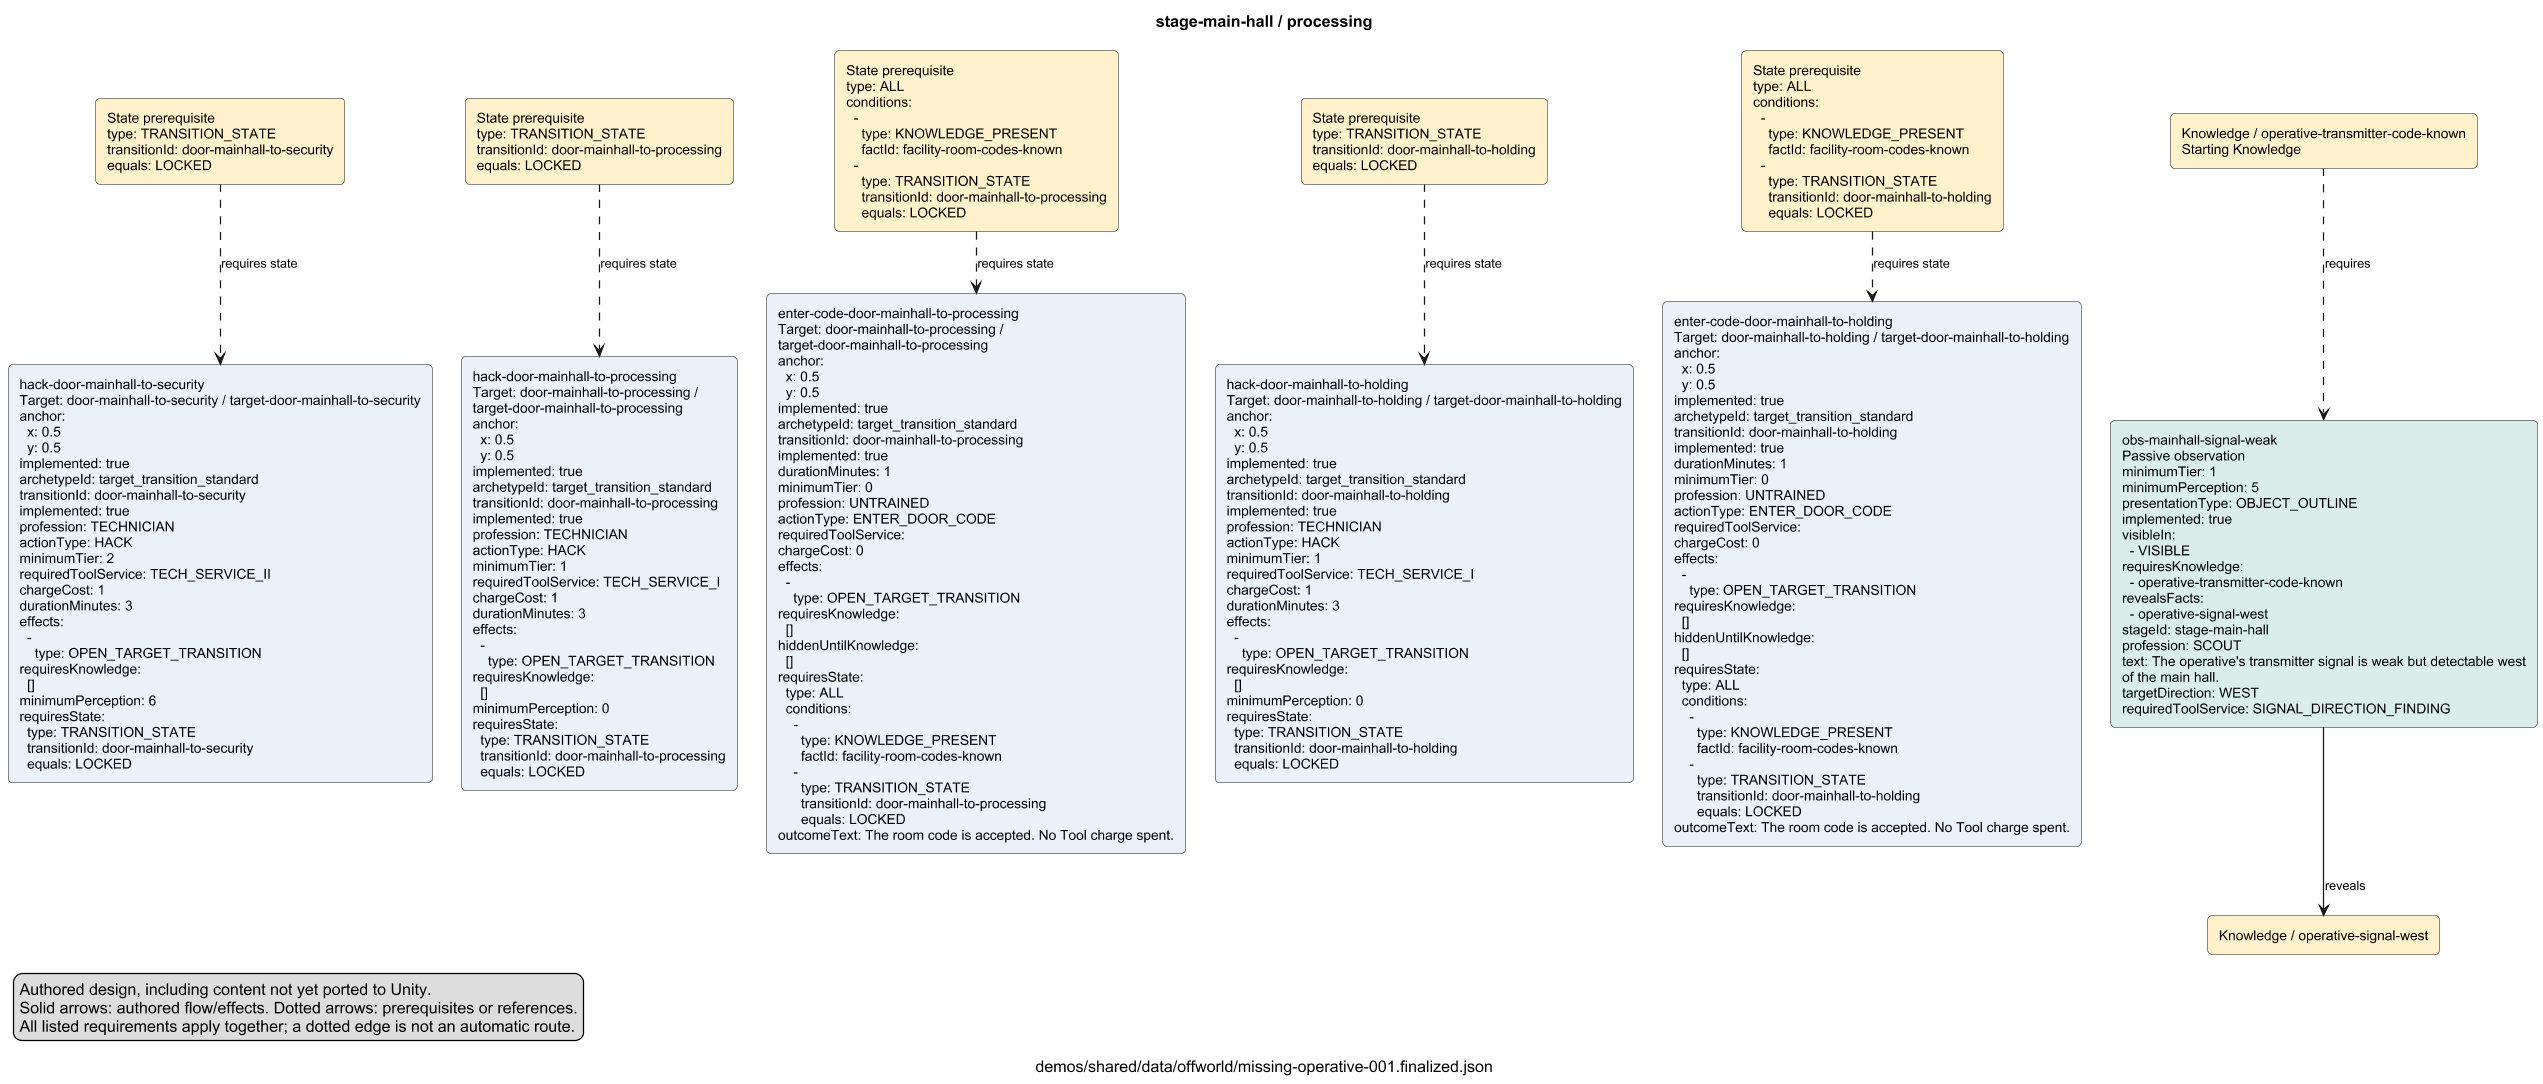

The diagram above was rendered by PlantUML. Its source (embedded in the PNG):
@startuml
skinparam shadowing false
skinparam defaultFontName Arial
skinparam defaultFontSize 12
skinparam ArrowFontSize 11
skinparam rectangleRoundCorner 8
skinparam nodesep 25
skinparam ranksep 40
skinparam dpi 110
title "stage-main-hall / processing"
caption "demos/shared/data/offworld/missing-operative-001.finalized.json"
legend left
Authored design, including content not yet ported to Unity.
Solid arrows: authored flow/effects. Dotted arrows: prerequisites or references.
All listed requirements apply together; a dotted edge is not an automatic route.
endlegend
rectangle "hack-door-mainhall-to-security\nTarget: door-mainhall-to-security / target-door-mainhall-to-security\nanchor:\n  x: 0.5\n  y: 0.5\nimplemented: true\narchetypeId: target_transition_standard\ntransitionId: door-mainhall-to-security\nimplemented: true\nprofession: TECHNICIAN\nactionType: HACK\nminimumTier: 2\nrequiredToolService: TECH_SERVICE_II\nchargeCost: 1\ndurationMinutes: 3\neffects:\n  - \n    type: OPEN_TARGET_TRANSITION\nrequiresKnowledge:\n  []\nminimumPerception: 6\nrequiresState:\n  type: TRANSITION_STATE\n  transitionId: door-mainhall-to-security\n  equals: LOCKED" as nb9fdc754090c4984e21a #EAF1F8
rectangle "State prerequisite\ntype: TRANSITION_STATE\ntransitionId: door-mainhall-to-security\nequals: LOCKED" as n50a8d8ffc0d934a0e333 #FFF1CC
rectangle "hack-door-mainhall-to-processing\nTarget: door-mainhall-to-processing /\ntarget-door-mainhall-to-processing\nanchor:\n  x: 0.5\n  y: 0.5\nimplemented: true\narchetypeId: target_transition_standard\ntransitionId: door-mainhall-to-processing\nimplemented: true\nprofession: TECHNICIAN\nactionType: HACK\nminimumTier: 1\nrequiredToolService: TECH_SERVICE_I\nchargeCost: 1\ndurationMinutes: 3\neffects:\n  - \n    type: OPEN_TARGET_TRANSITION\nrequiresKnowledge:\n  []\nminimumPerception: 0\nrequiresState:\n  type: TRANSITION_STATE\n  transitionId: door-mainhall-to-processing\n  equals: LOCKED" as n1b310030fc3c9c30f896 #EAF1F8
rectangle "State prerequisite\ntype: TRANSITION_STATE\ntransitionId: door-mainhall-to-processing\nequals: LOCKED" as n30a463b5b8524a8119f2 #FFF1CC
rectangle "enter-code-door-mainhall-to-processing\nTarget: door-mainhall-to-processing /\ntarget-door-mainhall-to-processing\nanchor:\n  x: 0.5\n  y: 0.5\nimplemented: true\narchetypeId: target_transition_standard\ntransitionId: door-mainhall-to-processing\nimplemented: true\ndurationMinutes: 1\nminimumTier: 0\nprofession: UNTRAINED\nactionType: ENTER_DOOR_CODE\nrequiredToolService: \nchargeCost: 0\neffects:\n  - \n    type: OPEN_TARGET_TRANSITION\nrequiresKnowledge:\n  []\nhiddenUntilKnowledge:\n  []\nrequiresState:\n  type: ALL\n  conditions:\n    - \n      type: KNOWLEDGE_PRESENT\n      factId: facility-room-codes-known\n    - \n      type: TRANSITION_STATE\n      transitionId: door-mainhall-to-processing\n      equals: LOCKED\noutcomeText: The room code is accepted. No Tool charge spent." as n368c8e49b0f37802bda8 #EAF1F8
rectangle "State prerequisite\ntype: ALL\nconditions:\n  - \n    type: KNOWLEDGE_PRESENT\n    factId: facility-room-codes-known\n  - \n    type: TRANSITION_STATE\n    transitionId: door-mainhall-to-processing\n    equals: LOCKED" as n0a40ac5ac65bed52fb04 #FFF1CC
rectangle "hack-door-mainhall-to-holding\nTarget: door-mainhall-to-holding / target-door-mainhall-to-holding\nanchor:\n  x: 0.5\n  y: 0.5\nimplemented: true\narchetypeId: target_transition_standard\ntransitionId: door-mainhall-to-holding\nimplemented: true\nprofession: TECHNICIAN\nactionType: HACK\nminimumTier: 1\nrequiredToolService: TECH_SERVICE_I\nchargeCost: 1\ndurationMinutes: 3\neffects:\n  - \n    type: OPEN_TARGET_TRANSITION\nrequiresKnowledge:\n  []\nminimumPerception: 0\nrequiresState:\n  type: TRANSITION_STATE\n  transitionId: door-mainhall-to-holding\n  equals: LOCKED" as n9993868db1f515d64eb3 #EAF1F8
rectangle "State prerequisite\ntype: TRANSITION_STATE\ntransitionId: door-mainhall-to-holding\nequals: LOCKED" as nc012b3fe9a634f4e23c2 #FFF1CC
rectangle "enter-code-door-mainhall-to-holding\nTarget: door-mainhall-to-holding / target-door-mainhall-to-holding\nanchor:\n  x: 0.5\n  y: 0.5\nimplemented: true\narchetypeId: target_transition_standard\ntransitionId: door-mainhall-to-holding\nimplemented: true\ndurationMinutes: 1\nminimumTier: 0\nprofession: UNTRAINED\nactionType: ENTER_DOOR_CODE\nrequiredToolService: \nchargeCost: 0\neffects:\n  - \n    type: OPEN_TARGET_TRANSITION\nrequiresKnowledge:\n  []\nhiddenUntilKnowledge:\n  []\nrequiresState:\n  type: ALL\n  conditions:\n    - \n      type: KNOWLEDGE_PRESENT\n      factId: facility-room-codes-known\n    - \n      type: TRANSITION_STATE\n      transitionId: door-mainhall-to-holding\n      equals: LOCKED\noutcomeText: The room code is accepted. No Tool charge spent." as nc893918905af14781f72 #EAF1F8
rectangle "State prerequisite\ntype: ALL\nconditions:\n  - \n    type: KNOWLEDGE_PRESENT\n    factId: facility-room-codes-known\n  - \n    type: TRANSITION_STATE\n    transitionId: door-mainhall-to-holding\n    equals: LOCKED" as ne6ebbf93094661722e13 #FFF1CC
rectangle "obs-mainhall-signal-weak\nPassive observation\nminimumTier: 1\nminimumPerception: 5\npresentationType: OBJECT_OUTLINE\nimplemented: true\nvisibleIn:\n  - VISIBLE\nrequiresKnowledge:\n  - operative-transmitter-code-known\nrevealsFacts:\n  - operative-signal-west\nstageId: stage-main-hall\nprofession: SCOUT\ntext: The operative's transmitter signal is weak but detectable west\nof the main hall.\ntargetDirection: WEST\nrequiredToolService: SIGNAL_DIRECTION_FINDING" as n5b8bbd75935c568505ef #DAEDEB
rectangle "Knowledge / operative-transmitter-code-known\nStarting Knowledge" as n745eeb45e0f3a86454f0 #FFF1CC
rectangle "Knowledge / operative-signal-west" as nadb347e2237a7a2f1a33 #FFF1CC
n50a8d8ffc0d934a0e333 ..> nb9fdc754090c4984e21a : "requires state"
n30a463b5b8524a8119f2 ..> n1b310030fc3c9c30f896 : "requires state"
n0a40ac5ac65bed52fb04 ..> n368c8e49b0f37802bda8 : "requires state"
nc012b3fe9a634f4e23c2 ..> n9993868db1f515d64eb3 : "requires state"
ne6ebbf93094661722e13 ..> nc893918905af14781f72 : "requires state"
n745eeb45e0f3a86454f0 ..> n5b8bbd75935c568505ef : "requires"
n5b8bbd75935c568505ef --> nadb347e2237a7a2f1a33 : "reveals"
@enduml